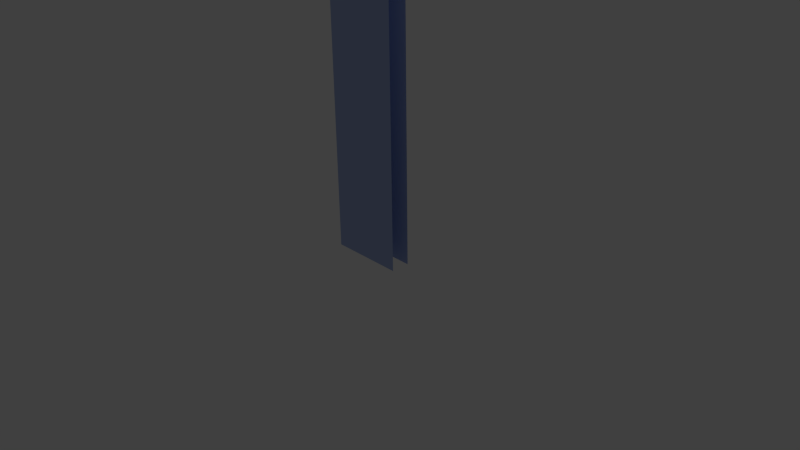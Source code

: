 # Source: OuterWall_Wall.blend  (saved by Blender 2.67.0; exported with 4.5.12 LTS)
import bpy
from mathutils import Matrix  # noqa: F401  (used for matrix-valued properties, if any)

bpy.ops.wm.read_factory_settings(use_empty=True)
scene = bpy.context.scene
scene.name = 'Scene'

# ---- collections
col_collection_1 = bpy.data.collections.new('Collection 1'); scene.collection.children.link(col_collection_1)

# ---- materials (node trees are filled in below, after node groups)
mat_wall = bpy.data.materials.new('Wall')
mat_wall.alpha_threshold = 0.0
mat_wall.use_transparent_shadow = False
mat_wall.diffuse_color = (0.4, 0.5, 0.8, 1.0)
mat_wall.roughness = 0.5
mat_wall.line_color = (0.0, 0.0, 0.0, 1.0)

# ---- material node trees

# ---- world
world_world = bpy.data.worlds.new('World'); scene.world = world_world
world_world.color = (0.05088, 0.05088, 0.05088)
world_world.use_sun_shadow = False
world_world.sun_shadow_jitter_overblur = 0.0
world_world.cycles.sampling_method = 'MANUAL'
world_world.cycles.sample_map_resolution = 256

# ---- cameras
cam_camera = bpy.data.cameras.new('Camera')
cam_camera.clip_end = 100.0
cam_camera.lens = 35.0
cam_camera.sensor_width = 32.0
cam_camera.sensor_height = 18.0
cam_camera.ortho_scale = 7.314
cam_camera.dof.focus_distance = 0.0
cam_camera.dof.aperture_fstop = 128.0

# ---- lights
light_lamp = bpy.data.lights.new('Lamp', 'POINT')
light_lamp.transmission_factor = 0.0
light_lamp.cutoff_distance = 30.0
light_lamp.energy = 100.0
light_lamp.shadow_buffer_clip_start = 1.001
light_lamp.shadow_soft_size = 1.0
light_lamp.shadow_maximum_resolution = 0.006
light_lamp.use_absolute_resolution = True
light_lamp.cycles.use_multiple_importance_sampling = False

# ---- meshes
me_cube = bpy.data.meshes.new('Cube')
me_cube.from_pydata([(-0.5, -0.125, -2.086e-07), (-0.5, 0.125, -2.086e-07), (0.5, 0.125, -2.086e-07), (0.5, -0.125, -2.086e-07), (-0.5, -0.125, 4.0), (-0.5, 0.125, 4.0), (0.5, 0.125, 4.0), (0.5, -0.125, 4.0)], [], [(1, 5, 6, 2), (4, 0, 3, 7), (5, 4, 7, 6)])
_uv = me_cube.uv_layers.new(name='UVMap')
_uv.uv.foreach_set('vector', [0.5714, 0.0, 0.5714, 1.0, 0.2857, 1.0, 0.2857, 0.0, 1.958e-07, 1.0, 0.0, 3.406e-08, 0.2857, 0.0, 0.2857, 1.0, 0.8571, 0.0, 0.8571, 0.07143, 0.5714, 0.07143, 0.5714, 7.663e-08])
me_cube.materials.append(mat_wall)
me_cube.materials.append(None)
me_cube.use_remesh_preserve_volume = False
me_cube.use_remesh_preserve_attributes = False
me_cube.use_mirror_vertex_groups = False
me_cube.update()

# ---- objects
ob_cube = bpy.data.objects.new('Cube', me_cube)
ob_lamp = bpy.data.objects.new('Lamp', light_lamp)
ob_camera = bpy.data.objects.new('Camera', cam_camera)

# ---- transforms, parenting, visibility, modifiers, constraints
ob_cube.location = (0.0, -2.98e-08, 2.384e-07)
ob_cube.lock_rotations_4d = False
ob_cube.empty_display_type = 'ARROWS'
ob_cube.lineart.crease_threshold = 0.0
ob_lamp.location = (4.076, 1.005, 5.904)
ob_lamp.rotation_euler = (0.6503, 0.05522, 1.866)
ob_lamp.lock_rotations_4d = False
ob_lamp.empty_display_type = 'ARROWS'
ob_lamp.color = (0.0, 0.0, 0.0, 0.0)
ob_lamp.lineart.crease_threshold = 0.0
ob_camera.location = (7.481, -6.508, 5.344)
ob_camera.rotation_euler = (1.109, 0.01082, 0.8149)
ob_camera.lock_rotations_4d = False
ob_camera.empty_display_type = 'ARROWS'
ob_camera.color = (0.0, 0.0, 0.0, 0.0)
ob_camera.display_type = 'WIRE'
ob_camera.lineart.crease_threshold = 0.0

# ---- collection membership
col_collection_1.objects.link(ob_cube)
col_collection_1.objects.link(ob_lamp)
col_collection_1.objects.link(ob_camera)

# ---- scene / render settings (as saved in the file)
scene.camera = ob_camera
scene.frame_start = 1; scene.frame_end = 250; scene.frame_set(1)
scene.render.engine = 'BLENDER_EEVEE_NEXT'
scene.render.image_settings.color_mode = 'RGB'
scene.render.image_settings.compression = 90
scene.render.resolution_percentage = 50
scene.render.dither_intensity = 0.0
scene.render.bake_margin = 2
scene.render.bake_bias = 0.0
scene.cycles.use_denoising = False
scene.cycles.samples = 10
scene.cycles.sampling_pattern = 'TABULATED_SOBOL'
scene.cycles.light_sampling_threshold = 0.0
scene.cycles.use_adaptive_sampling = False
scene.cycles.use_light_tree = False
scene.cycles.blur_glossy = 0.0
scene.cycles.volume_bounces = 1
scene.cycles.pixel_filter_type = 'GAUSSIAN'
scene.cycles.sample_clamp_indirect = 0.0
scene.view_settings.view_transform = 'Standard'
bpy.context.view_layer.update()
